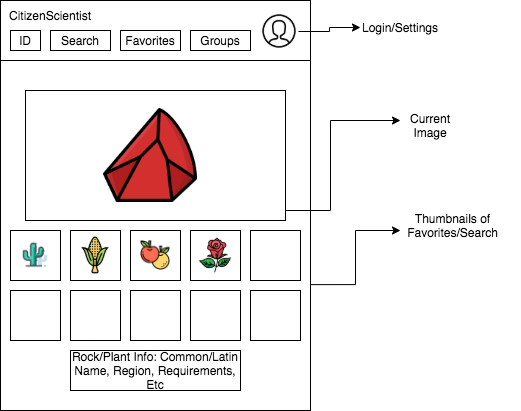

The diagram above was exported from draw.io. Its source (the exported page's mxGraphModel, read from the mxfile embedded in the PNG):
<mxGraphModel dx="946" dy="627" grid="1" gridSize="10" guides="1" tooltips="1" connect="1" arrows="1" fold="1" page="1" pageScale="1" pageWidth="850" pageHeight="1100" math="0" shadow="0">
  <root>
    <mxCell id="0" />
    <mxCell id="1" parent="0" />
    <mxCell id="TK647VNuSUguSgHXitt7-1" value="" style="rounded=0;whiteSpace=wrap;html=1;" parent="1" vertex="1">
      <mxGeometry x="40" y="40" width="310" height="410" as="geometry" />
    </mxCell>
    <mxCell id="TK647VNuSUguSgHXitt7-2" value="" style="rounded=0;whiteSpace=wrap;html=1;" parent="1" vertex="1">
      <mxGeometry x="40" y="40" width="310" height="60" as="geometry" />
    </mxCell>
    <mxCell id="TK647VNuSUguSgHXitt7-3" value="CitizenScientist" style="text;html=1;strokeColor=none;fillColor=none;align=center;verticalAlign=middle;whiteSpace=wrap;rounded=0;" parent="1" vertex="1">
      <mxGeometry x="60" y="40" width="60" height="30" as="geometry" />
    </mxCell>
    <mxCell id="TK647VNuSUguSgHXitt7-7" value="ID" style="rounded=0;whiteSpace=wrap;html=1;" parent="1" vertex="1">
      <mxGeometry x="50" y="70" width="30" height="20" as="geometry" />
    </mxCell>
    <mxCell id="TK647VNuSUguSgHXitt7-8" value="Groups" style="rounded=0;whiteSpace=wrap;html=1;" parent="1" vertex="1">
      <mxGeometry x="230" y="70" width="60" height="20" as="geometry" />
    </mxCell>
    <mxCell id="TK647VNuSUguSgHXitt7-9" value="Search" style="rounded=0;whiteSpace=wrap;html=1;" parent="1" vertex="1">
      <mxGeometry x="90" y="70" width="60" height="20" as="geometry" />
    </mxCell>
    <mxCell id="TK647VNuSUguSgHXitt7-15" value="" style="shape=image;html=1;verticalAlign=top;verticalLabelPosition=bottom;labelBackgroundColor=#ffffff;imageAspect=0;aspect=fixed;image=https://cdn4.iconfinder.com/data/icons/48-bubbles/48/30.User-128.png" parent="1" vertex="1">
      <mxGeometry x="300" y="52" width="38" height="38" as="geometry" />
    </mxCell>
    <mxCell id="TK647VNuSUguSgHXitt7-16" value="Rock/Plant Info: Common/Latin Name, Region, Requirements, Etc" style="rounded=0;whiteSpace=wrap;html=1;" parent="1" vertex="1">
      <mxGeometry x="110" y="390" width="170" height="40" as="geometry" />
    </mxCell>
    <mxCell id="TK647VNuSUguSgHXitt7-22" value="Login/Settings" style="text;html=1;strokeColor=none;fillColor=none;align=center;verticalAlign=middle;whiteSpace=wrap;rounded=0;" parent="1" vertex="1">
      <mxGeometry x="410" y="52" width="60" height="30" as="geometry" />
    </mxCell>
    <mxCell id="TK647VNuSUguSgHXitt7-23" value="" style="endArrow=classic;html=1;rounded=0;edgeStyle=orthogonalEdgeStyle;" parent="1" source="TK647VNuSUguSgHXitt7-15" edge="1">
      <mxGeometry width="50" height="50" relative="1" as="geometry">
        <mxPoint x="460" y="310" as="sourcePoint" />
        <mxPoint x="400" y="67" as="targetPoint" />
      </mxGeometry>
    </mxCell>
    <mxCell id="TK647VNuSUguSgHXitt7-24" value="" style="endArrow=classic;html=1;rounded=0;edgeStyle=orthogonalEdgeStyle;" parent="1" edge="1">
      <mxGeometry width="50" height="50" relative="1" as="geometry">
        <mxPoint x="325" y="250" as="sourcePoint" />
        <mxPoint x="440" y="160" as="targetPoint" />
        <Array as="points">
          <mxPoint x="370" y="250" />
          <mxPoint x="370" y="160" />
        </Array>
      </mxGeometry>
    </mxCell>
    <mxCell id="TK647VNuSUguSgHXitt7-27" value="Favorites" style="rounded=0;whiteSpace=wrap;html=1;" parent="1" vertex="1">
      <mxGeometry x="160" y="70" width="60" height="20" as="geometry" />
    </mxCell>
    <mxCell id="TK647VNuSUguSgHXitt7-28" value="Current Image" style="text;html=1;strokeColor=none;fillColor=none;align=center;verticalAlign=middle;whiteSpace=wrap;rounded=0;" parent="1" vertex="1">
      <mxGeometry x="440" y="150" width="60" height="30" as="geometry" />
    </mxCell>
    <mxCell id="TK647VNuSUguSgHXitt7-30" value="" style="rounded=0;whiteSpace=wrap;html=1;" parent="1" vertex="1">
      <mxGeometry x="65" y="130" width="260" height="130" as="geometry" />
    </mxCell>
    <mxCell id="TK647VNuSUguSgHXitt7-31" value="" style="whiteSpace=wrap;html=1;aspect=fixed;" parent="1" vertex="1">
      <mxGeometry x="50" y="270" width="50" height="50" as="geometry" />
    </mxCell>
    <mxCell id="TK647VNuSUguSgHXitt7-32" value="" style="whiteSpace=wrap;html=1;aspect=fixed;" parent="1" vertex="1">
      <mxGeometry x="110" y="270" width="50" height="50" as="geometry" />
    </mxCell>
    <mxCell id="TK647VNuSUguSgHXitt7-33" value="" style="whiteSpace=wrap;html=1;aspect=fixed;" parent="1" vertex="1">
      <mxGeometry x="170" y="270" width="50" height="50" as="geometry" />
    </mxCell>
    <mxCell id="TK647VNuSUguSgHXitt7-34" value="" style="whiteSpace=wrap;html=1;aspect=fixed;" parent="1" vertex="1">
      <mxGeometry x="230" y="270" width="50" height="50" as="geometry" />
    </mxCell>
    <mxCell id="TK647VNuSUguSgHXitt7-35" value="" style="whiteSpace=wrap;html=1;aspect=fixed;" parent="1" vertex="1">
      <mxGeometry x="290" y="270" width="50" height="50" as="geometry" />
    </mxCell>
    <mxCell id="TK647VNuSUguSgHXitt7-37" value="" style="whiteSpace=wrap;html=1;aspect=fixed;" parent="1" vertex="1">
      <mxGeometry x="50" y="330" width="50" height="50" as="geometry" />
    </mxCell>
    <mxCell id="TK647VNuSUguSgHXitt7-38" value="" style="whiteSpace=wrap;html=1;aspect=fixed;" parent="1" vertex="1">
      <mxGeometry x="110" y="330" width="50" height="50" as="geometry" />
    </mxCell>
    <mxCell id="TK647VNuSUguSgHXitt7-39" value="" style="whiteSpace=wrap;html=1;aspect=fixed;" parent="1" vertex="1">
      <mxGeometry x="170" y="330" width="50" height="50" as="geometry" />
    </mxCell>
    <mxCell id="TK647VNuSUguSgHXitt7-40" value="" style="whiteSpace=wrap;html=1;aspect=fixed;" parent="1" vertex="1">
      <mxGeometry x="230" y="330" width="50" height="50" as="geometry" />
    </mxCell>
    <mxCell id="TK647VNuSUguSgHXitt7-41" value="" style="whiteSpace=wrap;html=1;aspect=fixed;" parent="1" vertex="1">
      <mxGeometry x="290" y="330" width="50" height="50" as="geometry" />
    </mxCell>
    <mxCell id="TK647VNuSUguSgHXitt7-43" value="" style="endArrow=classic;html=1;rounded=0;edgeStyle=orthogonalEdgeStyle;exitX=1;exitY=0.693;exitDx=0;exitDy=0;exitPerimeter=0;" parent="1" source="TK647VNuSUguSgHXitt7-1" edge="1">
      <mxGeometry width="50" height="50" relative="1" as="geometry">
        <mxPoint x="360" y="310" as="sourcePoint" />
        <mxPoint x="440" y="270" as="targetPoint" />
      </mxGeometry>
    </mxCell>
    <mxCell id="TK647VNuSUguSgHXitt7-45" value="Thumbnails of Favorites/Search" style="text;html=1;strokeColor=none;fillColor=none;align=center;verticalAlign=middle;whiteSpace=wrap;rounded=0;" parent="1" vertex="1">
      <mxGeometry x="425" y="250" width="135" height="30" as="geometry" />
    </mxCell>
    <mxCell id="TK647VNuSUguSgHXitt7-46" value="" style="shape=image;html=1;verticalAlign=top;verticalLabelPosition=bottom;labelBackgroundColor=#ffffff;imageAspect=0;aspect=fixed;image=https://cdn2.iconfinder.com/data/icons/harry-potter-colour-collection/60/39_-_Harry_Potter_-_Colour_-_Philosophers_Stone-128.png" parent="1" vertex="1">
      <mxGeometry x="143" y="148" width="94" height="94" as="geometry" />
    </mxCell>
    <mxCell id="TK647VNuSUguSgHXitt7-47" value="" style="shape=image;html=1;verticalAlign=top;verticalLabelPosition=bottom;labelBackgroundColor=#ffffff;imageAspect=0;aspect=fixed;image=https://cdn3.iconfinder.com/data/icons/free-mix/128/business_office_seo_finance_work_coffee_pause_management-01-2-128.png" parent="1" vertex="1">
      <mxGeometry x="61" y="281" width="28" height="28" as="geometry" />
    </mxCell>
    <mxCell id="TK647VNuSUguSgHXitt7-48" value="" style="shape=image;html=1;verticalAlign=top;verticalLabelPosition=bottom;labelBackgroundColor=#ffffff;imageAspect=0;aspect=fixed;image=https://cdn3.iconfinder.com/data/icons/street-food-and-food-trucker-1/64/grilled-corn-vegetable-organic-plant-128.png" parent="1" vertex="1">
      <mxGeometry x="116" y="276" width="38" height="38" as="geometry" />
    </mxCell>
    <mxCell id="TK647VNuSUguSgHXitt7-49" value="" style="shape=image;html=1;verticalAlign=top;verticalLabelPosition=bottom;labelBackgroundColor=#ffffff;imageAspect=0;aspect=fixed;image=https://cdn3.iconfinder.com/data/icons/street-food-and-food-trucker-1/64/fruit-organic-plant-orange-vitamin-128.png" parent="1" vertex="1">
      <mxGeometry x="180" y="280" width="30" height="30" as="geometry" />
    </mxCell>
    <mxCell id="TK647VNuSUguSgHXitt7-50" value="" style="shape=image;html=1;verticalAlign=top;verticalLabelPosition=bottom;labelBackgroundColor=#ffffff;imageAspect=0;aspect=fixed;image=https://cdn3.iconfinder.com/data/icons/spring-2-1/30/Rose-128.png" parent="1" vertex="1">
      <mxGeometry x="237.5" y="277.5" width="35" height="35" as="geometry" />
    </mxCell>
  </root>
</mxGraphModel>